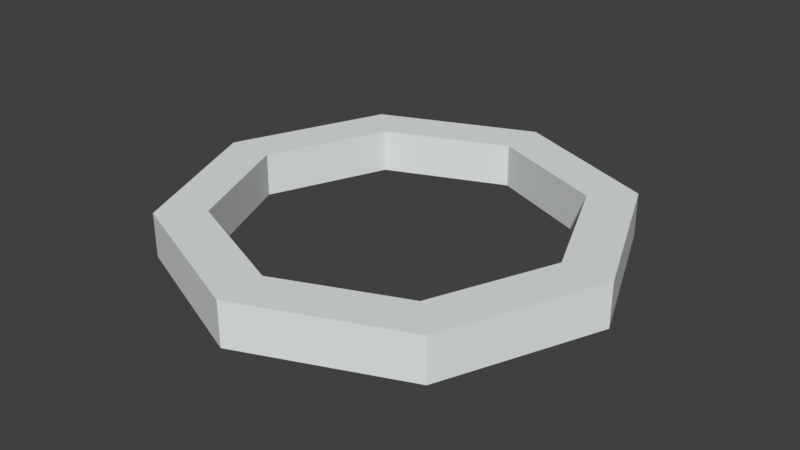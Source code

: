 # Source: Ring.blend  (saved by Blender 2.77.0; exported with 4.5.12 LTS)
import bpy
from mathutils import Matrix  # noqa: F401  (used for matrix-valued properties, if any)

bpy.ops.wm.read_factory_settings(use_empty=True)
scene = bpy.context.scene
scene.name = 'Scene'

# ---- collections
col_collection_1 = bpy.data.collections.new('Collection 1'); scene.collection.children.link(col_collection_1)

# ---- materials (node trees are filled in below, after node groups)
mat_ring = bpy.data.materials.new('Ring')
mat_ring.alpha_threshold = 0.0
mat_ring.diffuse_color = (0.7663, 0.8, 0.7746, 1.0)
mat_ring.roughness = 0.5

# ---- material node trees

# ---- world
world_world = bpy.data.worlds.new('World'); scene.world = world_world
world_world.color = (0.05088, 0.05088, 0.05088)
world_world.use_sun_shadow = False
world_world.sun_shadow_jitter_overblur = 0.0
world_world.cycles.sampling_method = 'MANUAL'

# ---- meshes
me_cylinder = bpy.data.meshes.new('Cylinder')
me_cylinder.from_pydata([(0.0, 1.0, -0.1), (0.0, 1.0, 0.1), (0.7071, 0.7071, -0.1), (0.7071, 0.7071, 0.1), (1.0, -4.371e-08, -0.1), (1.0, -4.371e-08, 0.1), (0.7071, -0.7071, -0.1), (0.7071, -0.7071, 0.1), (-8.742e-08, -1.0, -0.1), (-8.742e-08, -1.0, 0.1), (-0.7071, -0.7071, -0.1), (-0.7071, -0.7071, 0.1), (-1.0, 1.192e-08, -0.1), (-1.0, 1.192e-08, 0.1), (-0.7071, 0.7071, -0.1), (-0.7071, 0.7071, 0.1), (0.7071, 0.7071, 0.1), (0.0, 1.0, 0.1), (1.0, -4.371e-08, 0.1), (0.7071, -0.7071, 0.1), (-8.742e-08, -1.0, 0.1), (-0.7071, -0.7071, 0.1), (-1.0, 1.192e-08, 0.1), (-0.7071, 0.7071, 0.1), (0.5509, 0.5509, 0.1), (-1.576e-09, 0.7791, 0.1), (0.7791, -3.248e-08, 0.1), (0.5509, -0.5509, 0.1), (-6.969e-08, -0.7791, 0.1), (-0.5509, -0.5509, 0.1), (-0.7791, 1.087e-08, 0.1), (-0.5509, 0.5509, 0.1), (-1.626e-09, 0.7817, -0.1), (0.5528, 0.5528, -0.1), (0.7817, -3.255e-08, -0.1), (0.5528, -0.5528, -0.1), (-6.997e-08, -0.7817, -0.1), (-0.5528, -0.5528, -0.1), (-0.7817, 1.095e-08, -0.1), (-0.5528, 0.5528, -0.1)], [], [(0, 1, 3, 2), (2, 3, 5, 4), (4, 5, 7, 6), (6, 7, 9, 8), (8, 9, 11, 10), (10, 11, 13, 12), (12, 13, 15, 14), (14, 15, 1, 0), (10, 12, 38, 37), (17, 23, 31, 25), (22, 21, 29, 30), (20, 19, 27, 28), (18, 16, 24, 26), (23, 22, 30, 31), (21, 20, 28, 29), (19, 18, 26, 27), (16, 17, 25, 24), (6, 8, 36, 35), (12, 14, 39, 38), (2, 4, 34, 33), (8, 10, 37, 36), (14, 0, 32, 39), (0, 2, 33, 32), (4, 6, 35, 34), (27, 26, 34, 35), (26, 24, 33, 34), (24, 25, 32, 33), (25, 31, 39, 32), (31, 30, 38, 39), (30, 29, 37, 38), (29, 28, 36, 37), (28, 27, 35, 36)])
me_cylinder.materials.append(mat_ring)
me_cylinder.use_remesh_preserve_volume = False
me_cylinder.use_remesh_preserve_attributes = False
me_cylinder.use_mirror_vertex_groups = False
me_cylinder.update()

# ---- objects
ob_cylinder = bpy.data.objects.new('Cylinder', me_cylinder)

# ---- transforms, parenting, visibility, modifiers, constraints
ob_cylinder.location = (0.0, 0.0, 0.0)
ob_cylinder.lineart.crease_threshold = 0.0

# ---- collection membership
col_collection_1.objects.link(ob_cylinder)

# ---- scene / render settings (as saved in the file)
scene.frame_start = 1; scene.frame_end = 250; scene.frame_set(1)
scene.render.engine = 'CYCLES'
scene.render.resolution_percentage = 50
scene.render.dither_intensity = 0.0
scene.cycles.use_denoising = False
scene.cycles.samples = 128
scene.cycles.sampling_pattern = 'TABULATED_SOBOL'
scene.cycles.light_sampling_threshold = 0.0
scene.cycles.use_adaptive_sampling = False
scene.cycles.use_light_tree = False
scene.cycles.blur_glossy = 0.0
scene.cycles.sample_clamp_indirect = 0.0
scene.view_settings.view_transform = 'Standard'
bpy.context.view_layer.update()

# ---- added for rendering (the .blend has no active camera and no usable light): camera, sun
cam_auto = bpy.data.cameras.new('AutoCamera')
cam_auto.lens = 50.0
cam_auto.sensor_width = 36.0
cam_auto.clip_end = 1000.0
ob_auto_camera = bpy.data.objects.new('AutoCamera', cam_auto)
scene.collection.objects.link(ob_auto_camera)
ob_auto_camera.location = (2.62346, -3.14816, 2.09877)
ob_auto_camera.rotation_euler = (1.09748, -7.21219e-08, 0.694738)
scene.camera = ob_auto_camera
light_auto_sun = bpy.data.lights.new('AutoSun', 'SUN')
light_auto_sun.energy = 3.0
light_auto_sun.angle = 0.0523599
ob_auto_sun = bpy.data.objects.new('AutoSun', light_auto_sun)
scene.collection.objects.link(ob_auto_sun)
ob_auto_sun.rotation_euler = (0.872665, 0.174533, 0.523599)
bpy.context.view_layer.update()
